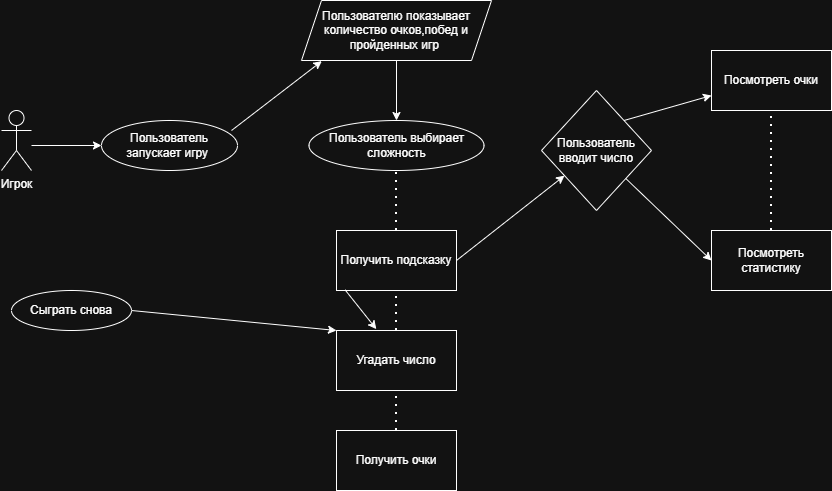

The diagram above was exported from draw.io. Its source (the exported page's mxGraphModel, read from the mxfile embedded in the PNG):
<mxGraphModel dx="1042" dy="570" grid="1" gridSize="10" guides="1" tooltips="1" connect="1" arrows="1" fold="1" page="1" pageScale="1" pageWidth="827" pageHeight="1169" math="0" shadow="0">
  <root>
    <mxCell id="0" />
    <mxCell id="1" parent="0" />
    <mxCell id="M0M0W2ks0URC0I-wohI9-1" parent="1" style="shape=umlActor;verticalLabelPosition=bottom;verticalAlign=top;html=1;outlineConnect=0;" value="Игрок" vertex="1">
      <mxGeometry height="60" width="30" x="200" y="240" as="geometry" />
    </mxCell>
    <mxCell id="M0M0W2ks0URC0I-wohI9-2" parent="1" style="ellipse;whiteSpace=wrap;html=1;" value="Пользователь запускает игру&amp;nbsp;" vertex="1">
      <mxGeometry height="50" width="136" x="300" y="250" as="geometry" />
    </mxCell>
    <mxCell id="M0M0W2ks0URC0I-wohI9-3" parent="1" style="ellipse;whiteSpace=wrap;html=1;" value="Пользователь выбирает сложность" vertex="1">
      <mxGeometry height="50" width="175" x="507.5" y="250" as="geometry" />
    </mxCell>
    <mxCell id="M0M0W2ks0URC0I-wohI9-4" parent="1" style="shape=parallelogram;perimeter=parallelogramPerimeter;whiteSpace=wrap;html=1;fixedSize=1;" value="Пользователю показывает количество очков,побед и пройденных игр&amp;nbsp;" vertex="1">
      <mxGeometry height="60" width="190" x="500" y="130" as="geometry" />
    </mxCell>
    <mxCell id="M0M0W2ks0URC0I-wohI9-5" parent="1" style="rhombus;whiteSpace=wrap;html=1;" value="Пользователь вводит число" vertex="1">
      <mxGeometry height="120" width="110" x="740" y="220" as="geometry" />
    </mxCell>
    <mxCell id="M0M0W2ks0URC0I-wohI9-6" parent="1" style="rounded=0;whiteSpace=wrap;html=1;" value="Получить подсказку" vertex="1">
      <mxGeometry height="60" width="120" x="535" y="360" as="geometry" />
    </mxCell>
    <mxCell id="M0M0W2ks0URC0I-wohI9-7" parent="1" style="rounded=0;whiteSpace=wrap;html=1;" value="Угадать число" vertex="1">
      <mxGeometry height="60" width="120" x="535" y="460" as="geometry" />
    </mxCell>
    <mxCell id="M0M0W2ks0URC0I-wohI9-8" parent="1" style="rounded=0;whiteSpace=wrap;html=1;" value="Получить очки" vertex="1">
      <mxGeometry height="60" width="120" x="535" y="560" as="geometry" />
    </mxCell>
    <mxCell id="M0M0W2ks0URC0I-wohI9-9" parent="1" style="ellipse;whiteSpace=wrap;html=1;" value="Сыграть снова" vertex="1">
      <mxGeometry height="40" width="120" x="210" y="420" as="geometry" />
    </mxCell>
    <mxCell id="M0M0W2ks0URC0I-wohI9-10" parent="1" style="rounded=0;whiteSpace=wrap;html=1;" value="Посмотреть очки" vertex="1">
      <mxGeometry height="60" width="120" x="910" y="180" as="geometry" />
    </mxCell>
    <mxCell id="M0M0W2ks0URC0I-wohI9-11" parent="1" style="rounded=0;whiteSpace=wrap;html=1;" value="Посмотреть статистику" vertex="1">
      <mxGeometry height="60" width="120" x="910" y="360" as="geometry" />
    </mxCell>
    <mxCell id="M0M0W2ks0URC0I-wohI9-12" edge="1" parent="1" style="endArrow=classic;html=1;rounded=0;entryX=0;entryY=0.5;entryDx=0;entryDy=0;" target="M0M0W2ks0URC0I-wohI9-2" value="">
      <mxGeometry height="50" relative="1" width="50" as="geometry">
        <mxPoint x="230" y="275" as="sourcePoint" />
        <mxPoint x="290" y="270" as="targetPoint" />
      </mxGeometry>
    </mxCell>
    <mxCell id="M0M0W2ks0URC0I-wohI9-13" edge="1" parent="1" source="M0M0W2ks0URC0I-wohI9-6" style="endArrow=none;dashed=1;html=1;dashPattern=1 3;strokeWidth=2;rounded=0;entryX=0.5;entryY=1;entryDx=0;entryDy=0;exitX=0.5;exitY=0;exitDx=0;exitDy=0;" target="M0M0W2ks0URC0I-wohI9-3" value="">
      <mxGeometry height="50" relative="1" width="50" as="geometry">
        <mxPoint x="590" y="360" as="sourcePoint" />
        <mxPoint x="580" y="310" as="targetPoint" />
      </mxGeometry>
    </mxCell>
    <mxCell id="M0M0W2ks0URC0I-wohI9-14" edge="1" parent="1" source="M0M0W2ks0URC0I-wohI9-2" style="endArrow=classic;html=1;rounded=0;exitX=0.956;exitY=0.2;exitDx=0;exitDy=0;exitPerimeter=0;entryX=0.107;entryY=1.01;entryDx=0;entryDy=0;entryPerimeter=0;" target="M0M0W2ks0URC0I-wohI9-4" value="">
      <mxGeometry height="50" relative="1" width="50" as="geometry">
        <mxPoint x="530" y="360" as="sourcePoint" />
        <mxPoint x="580" y="310" as="targetPoint" />
      </mxGeometry>
    </mxCell>
    <mxCell id="M0M0W2ks0URC0I-wohI9-15" edge="1" parent="1" source="M0M0W2ks0URC0I-wohI9-7" style="endArrow=none;dashed=1;html=1;dashPattern=1 3;strokeWidth=2;rounded=0;entryX=0.5;entryY=1;entryDx=0;entryDy=0;exitX=0.5;exitY=0;exitDx=0;exitDy=0;" target="M0M0W2ks0URC0I-wohI9-6" value="">
      <mxGeometry height="50" relative="1" width="50" as="geometry">
        <mxPoint x="530" y="360" as="sourcePoint" />
        <mxPoint x="580" y="310" as="targetPoint" />
      </mxGeometry>
    </mxCell>
    <mxCell id="M0M0W2ks0URC0I-wohI9-16" edge="1" parent="1" source="M0M0W2ks0URC0I-wohI9-8" style="endArrow=none;dashed=1;html=1;dashPattern=1 3;strokeWidth=2;rounded=0;entryX=0.5;entryY=1;entryDx=0;entryDy=0;exitX=0.5;exitY=0;exitDx=0;exitDy=0;" target="M0M0W2ks0URC0I-wohI9-7" value="">
      <mxGeometry height="50" relative="1" width="50" as="geometry">
        <mxPoint x="530" y="360" as="sourcePoint" />
        <mxPoint x="580" y="310" as="targetPoint" />
      </mxGeometry>
    </mxCell>
    <mxCell id="M0M0W2ks0URC0I-wohI9-17" edge="1" parent="1" source="M0M0W2ks0URC0I-wohI9-9" style="endArrow=classic;html=1;rounded=0;exitX=1;exitY=0.5;exitDx=0;exitDy=0;entryX=0;entryY=0;entryDx=0;entryDy=0;" target="M0M0W2ks0URC0I-wohI9-7" value="">
      <mxGeometry height="50" relative="1" width="50" as="geometry">
        <mxPoint x="530" y="360" as="sourcePoint" />
        <mxPoint x="580" y="310" as="targetPoint" />
      </mxGeometry>
    </mxCell>
    <mxCell id="M0M0W2ks0URC0I-wohI9-18" edge="1" parent="1" source="M0M0W2ks0URC0I-wohI9-6" style="endArrow=classic;html=1;rounded=0;exitX=0.072;exitY=0.99;exitDx=0;exitDy=0;exitPerimeter=0;entryX=0.332;entryY=-0.023;entryDx=0;entryDy=0;entryPerimeter=0;" target="M0M0W2ks0URC0I-wohI9-7" value="">
      <mxGeometry height="50" relative="1" width="50" as="geometry">
        <mxPoint x="530" y="360" as="sourcePoint" />
        <mxPoint x="580" y="310" as="targetPoint" />
      </mxGeometry>
    </mxCell>
    <mxCell id="M0M0W2ks0URC0I-wohI9-19" edge="1" parent="1" source="M0M0W2ks0URC0I-wohI9-4" style="endArrow=classic;html=1;rounded=0;entryX=0.5;entryY=0;entryDx=0;entryDy=0;exitX=0.5;exitY=1;exitDx=0;exitDy=0;" target="M0M0W2ks0URC0I-wohI9-3" value="">
      <mxGeometry height="50" relative="1" width="50" as="geometry">
        <mxPoint x="530" y="360" as="sourcePoint" />
        <mxPoint x="580" y="310" as="targetPoint" />
      </mxGeometry>
    </mxCell>
    <mxCell id="M0M0W2ks0URC0I-wohI9-20" edge="1" parent="1" source="M0M0W2ks0URC0I-wohI9-6" style="endArrow=classic;html=1;rounded=0;exitX=1;exitY=0.5;exitDx=0;exitDy=0;" target="M0M0W2ks0URC0I-wohI9-5" value="">
      <mxGeometry height="50" relative="1" width="50" as="geometry">
        <mxPoint x="530" y="360" as="sourcePoint" />
        <mxPoint x="580" y="310" as="targetPoint" />
      </mxGeometry>
    </mxCell>
    <mxCell id="M0M0W2ks0URC0I-wohI9-21" edge="1" parent="1" source="M0M0W2ks0URC0I-wohI9-5" style="endArrow=classic;html=1;rounded=0;exitX=1;exitY=0;exitDx=0;exitDy=0;entryX=0;entryY=0.75;entryDx=0;entryDy=0;" target="M0M0W2ks0URC0I-wohI9-10" value="">
      <mxGeometry height="50" relative="1" width="50" as="geometry">
        <mxPoint x="530" y="360" as="sourcePoint" />
        <mxPoint x="580" y="310" as="targetPoint" />
      </mxGeometry>
    </mxCell>
    <mxCell id="M0M0W2ks0URC0I-wohI9-22" edge="1" parent="1" source="M0M0W2ks0URC0I-wohI9-5" style="endArrow=classic;html=1;rounded=0;entryX=0;entryY=0.5;entryDx=0;entryDy=0;" target="M0M0W2ks0URC0I-wohI9-11" value="">
      <mxGeometry height="50" relative="1" width="50" as="geometry">
        <mxPoint x="530" y="360" as="sourcePoint" />
        <mxPoint x="580" y="310" as="targetPoint" />
      </mxGeometry>
    </mxCell>
    <mxCell id="M0M0W2ks0URC0I-wohI9-23" edge="1" parent="1" source="M0M0W2ks0URC0I-wohI9-11" style="endArrow=none;dashed=1;html=1;dashPattern=1 3;strokeWidth=2;rounded=0;entryX=0.5;entryY=1;entryDx=0;entryDy=0;exitX=0.5;exitY=0;exitDx=0;exitDy=0;" target="M0M0W2ks0URC0I-wohI9-10" value="">
      <mxGeometry height="50" relative="1" width="50" as="geometry">
        <mxPoint x="530" y="360" as="sourcePoint" />
        <mxPoint x="580" y="310" as="targetPoint" />
      </mxGeometry>
    </mxCell>
  </root>
</mxGraphModel>